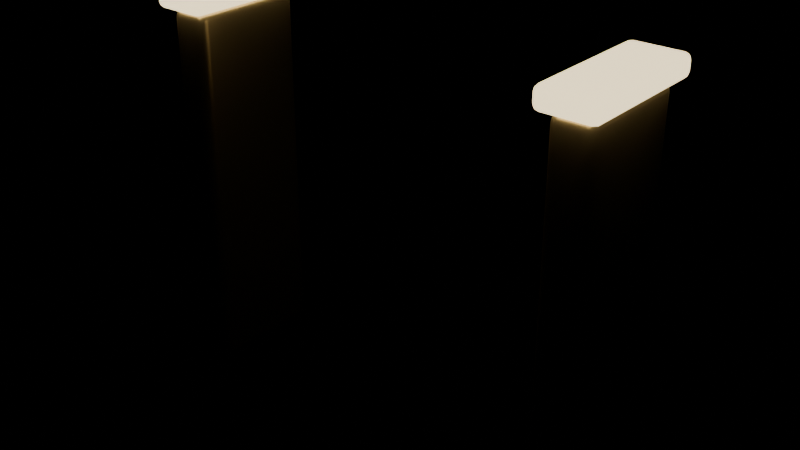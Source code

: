 # Source: GatePosts.blend  (saved by Blender 4.5.91; exported with 4.5.12 LTS)
import bpy
from mathutils import Matrix  # noqa: F401  (used for matrix-valued properties, if any)

bpy.ops.wm.read_factory_settings(use_empty=True)
scene = bpy.context.scene
scene.name = 'Scene'

# ---- materials (node trees are filled in below, after node groups)
mat_brass = bpy.data.materials.new('Brass')
mat_brass.diffuse_color = (0.79, 0.63, 0.35, 1.0)
mat_gold = bpy.data.materials.new('Gold')
mat_gold.diffuse_color = (1.0, 0.82, 0.48, 1.0)

# ---- material node trees
mat_brass.use_nodes = True; mat_brass.node_tree.nodes.clear()
_N = mat_brass.node_tree.nodes; _L = mat_brass.node_tree.links
n0 = _N.new('ShaderNodeBsdfPrincipled'); n0.name = 'Principled BSDF'; n0.location = (-200, 100)
n0.inputs[0].default_value = (0.79, 0.63, 0.35, 1.0)
n0.inputs[1].default_value = 0.8
n0.inputs[2].default_value = 0.3
n1 = _N.new('ShaderNodeOutputMaterial'); n1.name = 'Material Output'; n1.location = (200, 100)
_L.new(n0.outputs[0], n1.inputs[0])
n1.is_active_output = True
mat_gold.use_nodes = True; mat_gold.node_tree.nodes.clear()
_N = mat_gold.node_tree.nodes; _L = mat_gold.node_tree.links
n0 = _N.new('ShaderNodeBsdfPrincipled'); n0.name = 'Principled BSDF'; n0.location = (-200, 100)
n0.inputs[0].default_value = (1.0, 0.82, 0.48, 1.0)
n0.inputs[1].default_value = 0.8
n0.inputs[2].default_value = 0.3
n0.inputs[27].default_value = (1.0, 0.82, 0.48, 1.0)
n0.inputs[28].default_value = 2.0
n1 = _N.new('ShaderNodeOutputMaterial'); n1.name = 'Material Output'; n1.location = (200, 100)
_L.new(n0.outputs[0], n1.inputs[0])
n1.is_active_output = True

# ---- meshes
me_postl = bpy.data.meshes.new('PostL')
me_postl.from_pydata([(-0.49, -0.115, 0.0), (-0.49, -0.14, 0.025), (-0.515, -0.115, 0.025), (-0.49, -0.1275, 0.00334), (-0.5025, -0.115, 0.00334), (-0.502, -0.127, 0.006584), (-0.5025, -0.1367, 0.025), (-0.49, -0.1367, 0.01252), (-0.502, -0.1334, 0.01304), (-0.5117, -0.115, 0.01252), (-0.5117, -0.1275, 0.025), (-0.5084, -0.127, 0.01304), (-0.49, -0.14, 0.835), (-0.49, -0.115, 0.86), (-0.515, -0.115, 0.835), (-0.49, -0.1367, 0.8475), (-0.5025, -0.1367, 0.835), (-0.502, -0.1334, 0.847), (-0.5025, -0.115, 0.8567), (-0.49, -0.1275, 0.8567), (-0.502, -0.127, 0.8534), (-0.5117, -0.1275, 0.835), (-0.5117, -0.115, 0.8475), (-0.5084, -0.127, 0.847), (-0.49, 0.115, 0.0), (-0.515, 0.115, 0.025), (-0.49, 0.14, 0.025), (-0.5025, 0.115, 0.00334), (-0.49, 0.1275, 0.00334), (-0.502, 0.127, 0.006584), (-0.5117, 0.1275, 0.025), (-0.5117, 0.115, 0.01252), (-0.5084, 0.127, 0.01304), (-0.49, 0.1367, 0.01252), (-0.5025, 0.1367, 0.025), (-0.502, 0.1334, 0.01304), (-0.49, 0.115, 0.86), (-0.49, 0.14, 0.835), (-0.515, 0.115, 0.835), (-0.49, 0.1275, 0.8567), (-0.5025, 0.115, 0.8567), (-0.502, 0.127, 0.8534), (-0.5025, 0.1367, 0.835), (-0.49, 0.1367, 0.8475), (-0.502, 0.1334, 0.847), (-0.5117, 0.115, 0.8475), (-0.5117, 0.1275, 0.835), (-0.5084, 0.127, 0.847), (-0.45, -0.115, 0.0), (-0.425, -0.115, 0.025), (-0.45, -0.14, 0.025), (-0.4375, -0.115, 0.00334), (-0.45, -0.1275, 0.00334), (-0.438, -0.127, 0.006584), (-0.4283, -0.1275, 0.025), (-0.4283, -0.115, 0.01252), (-0.4316, -0.127, 0.01304), (-0.45, -0.1367, 0.01252), (-0.4375, -0.1367, 0.025), (-0.438, -0.1334, 0.01304), (-0.45, -0.115, 0.86), (-0.45, -0.14, 0.835), (-0.425, -0.115, 0.835), (-0.45, -0.1275, 0.8567), (-0.4375, -0.115, 0.8567), (-0.438, -0.127, 0.8534), (-0.4375, -0.1367, 0.835), (-0.45, -0.1367, 0.8475), (-0.438, -0.1334, 0.847), (-0.4283, -0.115, 0.8475), (-0.4283, -0.1275, 0.835), (-0.4316, -0.127, 0.847), (-0.45, 0.115, 0.0), (-0.45, 0.14, 0.025), (-0.425, 0.115, 0.025), (-0.45, 0.1275, 0.00334), (-0.4375, 0.115, 0.00334), (-0.438, 0.127, 0.006584), (-0.4375, 0.1367, 0.025), (-0.45, 0.1367, 0.01252), (-0.438, 0.1334, 0.01304), (-0.4283, 0.115, 0.01252), (-0.4283, 0.1275, 0.025), (-0.4316, 0.127, 0.01304), (-0.45, 0.115, 0.86), (-0.425, 0.115, 0.835), (-0.45, 0.14, 0.835), (-0.4375, 0.115, 0.8567), (-0.45, 0.1275, 0.8567), (-0.438, 0.127, 0.8534), (-0.4283, 0.1275, 0.835), (-0.4283, 0.115, 0.8475), (-0.4316, 0.127, 0.847), (-0.45, 0.1367, 0.8475), (-0.4375, 0.1367, 0.835), (-0.438, 0.1334, 0.847)], [], [(0, 3, 5, 4), (3, 7, 8, 5), (1, 6, 8, 7), (6, 10, 11, 8), (2, 9, 11, 10), (9, 4, 5, 11), (5, 8, 11), (12, 15, 17, 16), (15, 19, 20, 17), (13, 18, 20, 19), (18, 22, 23, 20), (14, 21, 23, 22), (21, 16, 17, 23), (17, 20, 23), (24, 27, 29, 28), (27, 31, 32, 29), (25, 30, 32, 31), (30, 34, 35, 32), (26, 33, 35, 34), (33, 28, 29, 35), (29, 32, 35), (36, 39, 41, 40), (39, 43, 44, 41), (37, 42, 44, 43), (42, 46, 47, 44), (38, 45, 47, 46), (45, 40, 41, 47), (41, 44, 47), (48, 51, 53, 52), (51, 55, 56, 53), (49, 54, 56, 55), (54, 58, 59, 56), (50, 57, 59, 58), (57, 52, 53, 59), (53, 56, 59), (60, 63, 65, 64), (63, 67, 68, 65), (61, 66, 68, 67), (66, 70, 71, 68), (62, 69, 71, 70), (69, 64, 65, 71), (65, 68, 71), (72, 75, 77, 76), (75, 79, 80, 77), (73, 78, 80, 79), (78, 82, 83, 80), (74, 81, 83, 82), (81, 76, 77, 83), (77, 80, 83), (84, 87, 89, 88), (87, 91, 92, 89), (85, 90, 92, 91), (90, 94, 95, 92), (86, 93, 95, 94), (93, 88, 89, 95), (89, 92, 95), (24, 0, 4, 27), (27, 4, 9, 31), (31, 9, 2, 25), (1, 12, 16, 6), (6, 16, 21, 10), (10, 21, 14, 2), (13, 36, 40, 18), (18, 40, 45, 22), (22, 45, 38, 14), (37, 26, 34, 42), (42, 34, 30, 46), (46, 30, 25, 38), (72, 24, 28, 75), (75, 28, 33, 79), (79, 33, 26, 73), (36, 84, 88, 39), (39, 88, 93, 43), (43, 93, 86, 37), (85, 74, 82, 90), (90, 82, 78, 94), (94, 78, 73, 86), (48, 72, 76, 51), (51, 76, 81, 55), (55, 81, 74, 49), (84, 60, 64, 87), (87, 64, 69, 91), (91, 69, 62, 85), (61, 50, 58, 66), (66, 58, 54, 70), (70, 54, 49, 62), (0, 48, 52, 3), (3, 52, 57, 7), (7, 57, 50, 1), (60, 13, 19, 63), (63, 19, 15, 67), (67, 15, 12, 61), (24, 72, 48, 0), (2, 14, 38, 25), (50, 61, 12, 1), (84, 36, 13, 60), (26, 37, 86, 73), (74, 85, 62, 49)])
me_postl.polygons.foreach_set('use_smooth', [True] * 98)
me_postl.materials.append(mat_brass)
me_postl.update()
me_postr = bpy.data.meshes.new('PostR')
me_postr.from_pydata([(0.45, -0.115, 0.0), (0.45, -0.14, 0.025), (0.425, -0.115, 0.025), (0.45, -0.1275, 0.00334), (0.4375, -0.115, 0.00334), (0.438, -0.127, 0.006584), (0.4375, -0.1367, 0.025), (0.45, -0.1367, 0.01252), (0.438, -0.1334, 0.01304), (0.4283, -0.115, 0.01252), (0.4283, -0.1275, 0.025), (0.4316, -0.127, 0.01304), (0.45, -0.14, 0.835), (0.45, -0.115, 0.86), (0.425, -0.115, 0.835), (0.45, -0.1367, 0.8475), (0.4375, -0.1367, 0.835), (0.438, -0.1334, 0.847), (0.4375, -0.115, 0.8567), (0.45, -0.1275, 0.8567), (0.438, -0.127, 0.8534), (0.4283, -0.1275, 0.835), (0.4283, -0.115, 0.8475), (0.4316, -0.127, 0.847), (0.45, 0.115, 0.0), (0.425, 0.115, 0.025), (0.45, 0.14, 0.025), (0.4375, 0.115, 0.00334), (0.45, 0.1275, 0.00334), (0.438, 0.127, 0.006584), (0.4283, 0.1275, 0.025), (0.4283, 0.115, 0.01252), (0.4316, 0.127, 0.01304), (0.45, 0.1367, 0.01252), (0.4375, 0.1367, 0.025), (0.438, 0.1334, 0.01304), (0.45, 0.115, 0.86), (0.45, 0.14, 0.835), (0.425, 0.115, 0.835), (0.45, 0.1275, 0.8567), (0.4375, 0.115, 0.8567), (0.438, 0.127, 0.8534), (0.4375, 0.1367, 0.835), (0.45, 0.1367, 0.8475), (0.438, 0.1334, 0.847), (0.4283, 0.115, 0.8475), (0.4283, 0.1275, 0.835), (0.4316, 0.127, 0.847), (0.49, -0.115, 0.0), (0.515, -0.115, 0.025), (0.49, -0.14, 0.025), (0.5025, -0.115, 0.00334), (0.49, -0.1275, 0.00334), (0.502, -0.127, 0.006584), (0.5117, -0.1275, 0.025), (0.5117, -0.115, 0.01252), (0.5084, -0.127, 0.01304), (0.49, -0.1367, 0.01252), (0.5025, -0.1367, 0.025), (0.502, -0.1334, 0.01304), (0.49, -0.115, 0.86), (0.49, -0.14, 0.835), (0.515, -0.115, 0.835), (0.49, -0.1275, 0.8567), (0.5025, -0.115, 0.8567), (0.502, -0.127, 0.8534), (0.5025, -0.1367, 0.835), (0.49, -0.1367, 0.8475), (0.502, -0.1334, 0.847), (0.5117, -0.115, 0.8475), (0.5117, -0.1275, 0.835), (0.5084, -0.127, 0.847), (0.49, 0.115, 0.0), (0.49, 0.14, 0.025), (0.515, 0.115, 0.025), (0.49, 0.1275, 0.00334), (0.5025, 0.115, 0.00334), (0.502, 0.127, 0.006584), (0.5025, 0.1367, 0.025), (0.49, 0.1367, 0.01252), (0.502, 0.1334, 0.01304), (0.5117, 0.115, 0.01252), (0.5117, 0.1275, 0.025), (0.5084, 0.127, 0.01304), (0.49, 0.115, 0.86), (0.515, 0.115, 0.835), (0.49, 0.14, 0.835), (0.5025, 0.115, 0.8567), (0.49, 0.1275, 0.8567), (0.502, 0.127, 0.8534), (0.5117, 0.1275, 0.835), (0.5117, 0.115, 0.8475), (0.5084, 0.127, 0.847), (0.49, 0.1367, 0.8475), (0.5025, 0.1367, 0.835), (0.502, 0.1334, 0.847)], [], [(0, 3, 5, 4), (3, 7, 8, 5), (1, 6, 8, 7), (6, 10, 11, 8), (2, 9, 11, 10), (9, 4, 5, 11), (5, 8, 11), (12, 15, 17, 16), (15, 19, 20, 17), (13, 18, 20, 19), (18, 22, 23, 20), (14, 21, 23, 22), (21, 16, 17, 23), (17, 20, 23), (24, 27, 29, 28), (27, 31, 32, 29), (25, 30, 32, 31), (30, 34, 35, 32), (26, 33, 35, 34), (33, 28, 29, 35), (29, 32, 35), (36, 39, 41, 40), (39, 43, 44, 41), (37, 42, 44, 43), (42, 46, 47, 44), (38, 45, 47, 46), (45, 40, 41, 47), (41, 44, 47), (48, 51, 53, 52), (51, 55, 56, 53), (49, 54, 56, 55), (54, 58, 59, 56), (50, 57, 59, 58), (57, 52, 53, 59), (53, 56, 59), (60, 63, 65, 64), (63, 67, 68, 65), (61, 66, 68, 67), (66, 70, 71, 68), (62, 69, 71, 70), (69, 64, 65, 71), (65, 68, 71), (72, 75, 77, 76), (75, 79, 80, 77), (73, 78, 80, 79), (78, 82, 83, 80), (74, 81, 83, 82), (81, 76, 77, 83), (77, 80, 83), (84, 87, 89, 88), (87, 91, 92, 89), (85, 90, 92, 91), (90, 94, 95, 92), (86, 93, 95, 94), (93, 88, 89, 95), (89, 92, 95), (24, 0, 4, 27), (27, 4, 9, 31), (31, 9, 2, 25), (1, 12, 16, 6), (6, 16, 21, 10), (10, 21, 14, 2), (13, 36, 40, 18), (18, 40, 45, 22), (22, 45, 38, 14), (37, 26, 34, 42), (42, 34, 30, 46), (46, 30, 25, 38), (72, 24, 28, 75), (75, 28, 33, 79), (79, 33, 26, 73), (36, 84, 88, 39), (39, 88, 93, 43), (43, 93, 86, 37), (85, 74, 82, 90), (90, 82, 78, 94), (94, 78, 73, 86), (48, 72, 76, 51), (51, 76, 81, 55), (55, 81, 74, 49), (84, 60, 64, 87), (87, 64, 69, 91), (91, 69, 62, 85), (61, 50, 58, 66), (66, 58, 54, 70), (70, 54, 49, 62), (0, 48, 52, 3), (3, 52, 57, 7), (7, 57, 50, 1), (60, 13, 19, 63), (63, 19, 15, 67), (67, 15, 12, 61), (24, 72, 48, 0), (2, 14, 38, 25), (50, 61, 12, 1), (84, 36, 13, 60), (26, 37, 86, 73), (74, 85, 62, 49)])
me_postr.polygons.foreach_set('use_smooth', [True] * 98)
me_postr.materials.append(mat_brass)
me_postr.update()
me_capl = bpy.data.meshes.new('CapL')
me_capl.from_pydata([(-0.52, -0.145, 0.855), (-0.52, -0.16, 0.87), (-0.535, -0.145, 0.87), (-0.52, -0.1525, 0.857), (-0.5275, -0.145, 0.857), (-0.5272, -0.1522, 0.859), (-0.5275, -0.158, 0.87), (-0.52, -0.158, 0.8625), (-0.5272, -0.156, 0.8628), (-0.533, -0.145, 0.8625), (-0.533, -0.1525, 0.87), (-0.531, -0.1522, 0.8628), (-0.52, -0.16, 0.89), (-0.52, -0.145, 0.905), (-0.535, -0.145, 0.89), (-0.52, -0.158, 0.8975), (-0.5275, -0.158, 0.89), (-0.5272, -0.156, 0.8972), (-0.5275, -0.145, 0.903), (-0.52, -0.1525, 0.903), (-0.5272, -0.1522, 0.901), (-0.533, -0.1525, 0.89), (-0.533, -0.145, 0.8975), (-0.531, -0.1522, 0.8972), (-0.52, 0.145, 0.855), (-0.535, 0.145, 0.87), (-0.52, 0.16, 0.87), (-0.5275, 0.145, 0.857), (-0.52, 0.1525, 0.857), (-0.5272, 0.1522, 0.859), (-0.533, 0.1525, 0.87), (-0.533, 0.145, 0.8625), (-0.531, 0.1522, 0.8628), (-0.52, 0.158, 0.8625), (-0.5275, 0.158, 0.87), (-0.5272, 0.156, 0.8628), (-0.52, 0.145, 0.905), (-0.52, 0.16, 0.89), (-0.535, 0.145, 0.89), (-0.52, 0.1525, 0.903), (-0.5275, 0.145, 0.903), (-0.5272, 0.1522, 0.901), (-0.5275, 0.158, 0.89), (-0.52, 0.158, 0.8975), (-0.5272, 0.156, 0.8972), (-0.533, 0.145, 0.8975), (-0.533, 0.1525, 0.89), (-0.531, 0.1522, 0.8972), (-0.42, -0.145, 0.855), (-0.405, -0.145, 0.87), (-0.42, -0.16, 0.87), (-0.4125, -0.145, 0.857), (-0.42, -0.1525, 0.857), (-0.4128, -0.1522, 0.859), (-0.407, -0.1525, 0.87), (-0.407, -0.145, 0.8625), (-0.409, -0.1522, 0.8628), (-0.42, -0.158, 0.8625), (-0.4125, -0.158, 0.87), (-0.4128, -0.156, 0.8628), (-0.42, -0.145, 0.905), (-0.42, -0.16, 0.89), (-0.405, -0.145, 0.89), (-0.42, -0.1525, 0.903), (-0.4125, -0.145, 0.903), (-0.4128, -0.1522, 0.901), (-0.4125, -0.158, 0.89), (-0.42, -0.158, 0.8975), (-0.4128, -0.156, 0.8972), (-0.407, -0.145, 0.8975), (-0.407, -0.1525, 0.89), (-0.409, -0.1522, 0.8972), (-0.42, 0.145, 0.855), (-0.42, 0.16, 0.87), (-0.405, 0.145, 0.87), (-0.42, 0.1525, 0.857), (-0.4125, 0.145, 0.857), (-0.4128, 0.1522, 0.859), (-0.4125, 0.158, 0.87), (-0.42, 0.158, 0.8625), (-0.4128, 0.156, 0.8628), (-0.407, 0.145, 0.8625), (-0.407, 0.1525, 0.87), (-0.409, 0.1522, 0.8628), (-0.42, 0.145, 0.905), (-0.405, 0.145, 0.89), (-0.42, 0.16, 0.89), (-0.4125, 0.145, 0.903), (-0.42, 0.1525, 0.903), (-0.4128, 0.1522, 0.901), (-0.407, 0.1525, 0.89), (-0.407, 0.145, 0.8975), (-0.409, 0.1522, 0.8972), (-0.42, 0.158, 0.8975), (-0.4125, 0.158, 0.89), (-0.4128, 0.156, 0.8972)], [], [(0, 3, 5, 4), (3, 7, 8, 5), (1, 6, 8, 7), (6, 10, 11, 8), (2, 9, 11, 10), (9, 4, 5, 11), (5, 8, 11), (12, 15, 17, 16), (15, 19, 20, 17), (13, 18, 20, 19), (18, 22, 23, 20), (14, 21, 23, 22), (21, 16, 17, 23), (17, 20, 23), (24, 27, 29, 28), (27, 31, 32, 29), (25, 30, 32, 31), (30, 34, 35, 32), (26, 33, 35, 34), (33, 28, 29, 35), (29, 32, 35), (36, 39, 41, 40), (39, 43, 44, 41), (37, 42, 44, 43), (42, 46, 47, 44), (38, 45, 47, 46), (45, 40, 41, 47), (41, 44, 47), (48, 51, 53, 52), (51, 55, 56, 53), (49, 54, 56, 55), (54, 58, 59, 56), (50, 57, 59, 58), (57, 52, 53, 59), (53, 56, 59), (60, 63, 65, 64), (63, 67, 68, 65), (61, 66, 68, 67), (66, 70, 71, 68), (62, 69, 71, 70), (69, 64, 65, 71), (65, 68, 71), (72, 75, 77, 76), (75, 79, 80, 77), (73, 78, 80, 79), (78, 82, 83, 80), (74, 81, 83, 82), (81, 76, 77, 83), (77, 80, 83), (84, 87, 89, 88), (87, 91, 92, 89), (85, 90, 92, 91), (90, 94, 95, 92), (86, 93, 95, 94), (93, 88, 89, 95), (89, 92, 95), (24, 0, 4, 27), (27, 4, 9, 31), (31, 9, 2, 25), (1, 12, 16, 6), (6, 16, 21, 10), (10, 21, 14, 2), (13, 36, 40, 18), (18, 40, 45, 22), (22, 45, 38, 14), (37, 26, 34, 42), (42, 34, 30, 46), (46, 30, 25, 38), (72, 24, 28, 75), (75, 28, 33, 79), (79, 33, 26, 73), (36, 84, 88, 39), (39, 88, 93, 43), (43, 93, 86, 37), (85, 74, 82, 90), (90, 82, 78, 94), (94, 78, 73, 86), (48, 72, 76, 51), (51, 76, 81, 55), (55, 81, 74, 49), (84, 60, 64, 87), (87, 64, 69, 91), (91, 69, 62, 85), (61, 50, 58, 66), (66, 58, 54, 70), (70, 54, 49, 62), (0, 48, 52, 3), (3, 52, 57, 7), (7, 57, 50, 1), (60, 13, 19, 63), (63, 19, 15, 67), (67, 15, 12, 61), (24, 72, 48, 0), (2, 14, 38, 25), (50, 61, 12, 1), (84, 36, 13, 60), (26, 37, 86, 73), (74, 85, 62, 49)])
me_capl.polygons.foreach_set('use_smooth', [True] * 98)
me_capl.materials.append(mat_gold)
me_capl.update()
me_capr = bpy.data.meshes.new('CapR')
me_capr.from_pydata([(0.42, -0.145, 0.855), (0.42, -0.16, 0.87), (0.405, -0.145, 0.87), (0.42, -0.1525, 0.857), (0.4125, -0.145, 0.857), (0.4128, -0.1522, 0.859), (0.4125, -0.158, 0.87), (0.42, -0.158, 0.8625), (0.4128, -0.156, 0.8628), (0.407, -0.145, 0.8625), (0.407, -0.1525, 0.87), (0.409, -0.1522, 0.8628), (0.42, -0.16, 0.89), (0.42, -0.145, 0.905), (0.405, -0.145, 0.89), (0.42, -0.158, 0.8975), (0.4125, -0.158, 0.89), (0.4128, -0.156, 0.8972), (0.4125, -0.145, 0.903), (0.42, -0.1525, 0.903), (0.4128, -0.1522, 0.901), (0.407, -0.1525, 0.89), (0.407, -0.145, 0.8975), (0.409, -0.1522, 0.8972), (0.42, 0.145, 0.855), (0.405, 0.145, 0.87), (0.42, 0.16, 0.87), (0.4125, 0.145, 0.857), (0.42, 0.1525, 0.857), (0.4128, 0.1522, 0.859), (0.407, 0.1525, 0.87), (0.407, 0.145, 0.8625), (0.409, 0.1522, 0.8628), (0.42, 0.158, 0.8625), (0.4125, 0.158, 0.87), (0.4128, 0.156, 0.8628), (0.42, 0.145, 0.905), (0.42, 0.16, 0.89), (0.405, 0.145, 0.89), (0.42, 0.1525, 0.903), (0.4125, 0.145, 0.903), (0.4128, 0.1522, 0.901), (0.4125, 0.158, 0.89), (0.42, 0.158, 0.8975), (0.4128, 0.156, 0.8972), (0.407, 0.145, 0.8975), (0.407, 0.1525, 0.89), (0.409, 0.1522, 0.8972), (0.52, -0.145, 0.855), (0.535, -0.145, 0.87), (0.52, -0.16, 0.87), (0.5275, -0.145, 0.857), (0.52, -0.1525, 0.857), (0.5272, -0.1522, 0.859), (0.533, -0.1525, 0.87), (0.533, -0.145, 0.8625), (0.531, -0.1522, 0.8628), (0.52, -0.158, 0.8625), (0.5275, -0.158, 0.87), (0.5272, -0.156, 0.8628), (0.52, -0.145, 0.905), (0.52, -0.16, 0.89), (0.535, -0.145, 0.89), (0.52, -0.1525, 0.903), (0.5275, -0.145, 0.903), (0.5272, -0.1522, 0.901), (0.5275, -0.158, 0.89), (0.52, -0.158, 0.8975), (0.5272, -0.156, 0.8972), (0.533, -0.145, 0.8975), (0.533, -0.1525, 0.89), (0.531, -0.1522, 0.8972), (0.52, 0.145, 0.855), (0.52, 0.16, 0.87), (0.535, 0.145, 0.87), (0.52, 0.1525, 0.857), (0.5275, 0.145, 0.857), (0.5272, 0.1522, 0.859), (0.5275, 0.158, 0.87), (0.52, 0.158, 0.8625), (0.5272, 0.156, 0.8628), (0.533, 0.145, 0.8625), (0.533, 0.1525, 0.87), (0.531, 0.1522, 0.8628), (0.52, 0.145, 0.905), (0.535, 0.145, 0.89), (0.52, 0.16, 0.89), (0.5275, 0.145, 0.903), (0.52, 0.1525, 0.903), (0.5272, 0.1522, 0.901), (0.533, 0.1525, 0.89), (0.533, 0.145, 0.8975), (0.531, 0.1522, 0.8972), (0.52, 0.158, 0.8975), (0.5275, 0.158, 0.89), (0.5272, 0.156, 0.8972)], [], [(0, 3, 5, 4), (3, 7, 8, 5), (1, 6, 8, 7), (6, 10, 11, 8), (2, 9, 11, 10), (9, 4, 5, 11), (5, 8, 11), (12, 15, 17, 16), (15, 19, 20, 17), (13, 18, 20, 19), (18, 22, 23, 20), (14, 21, 23, 22), (21, 16, 17, 23), (17, 20, 23), (24, 27, 29, 28), (27, 31, 32, 29), (25, 30, 32, 31), (30, 34, 35, 32), (26, 33, 35, 34), (33, 28, 29, 35), (29, 32, 35), (36, 39, 41, 40), (39, 43, 44, 41), (37, 42, 44, 43), (42, 46, 47, 44), (38, 45, 47, 46), (45, 40, 41, 47), (41, 44, 47), (48, 51, 53, 52), (51, 55, 56, 53), (49, 54, 56, 55), (54, 58, 59, 56), (50, 57, 59, 58), (57, 52, 53, 59), (53, 56, 59), (60, 63, 65, 64), (63, 67, 68, 65), (61, 66, 68, 67), (66, 70, 71, 68), (62, 69, 71, 70), (69, 64, 65, 71), (65, 68, 71), (72, 75, 77, 76), (75, 79, 80, 77), (73, 78, 80, 79), (78, 82, 83, 80), (74, 81, 83, 82), (81, 76, 77, 83), (77, 80, 83), (84, 87, 89, 88), (87, 91, 92, 89), (85, 90, 92, 91), (90, 94, 95, 92), (86, 93, 95, 94), (93, 88, 89, 95), (89, 92, 95), (24, 0, 4, 27), (27, 4, 9, 31), (31, 9, 2, 25), (1, 12, 16, 6), (6, 16, 21, 10), (10, 21, 14, 2), (13, 36, 40, 18), (18, 40, 45, 22), (22, 45, 38, 14), (37, 26, 34, 42), (42, 34, 30, 46), (46, 30, 25, 38), (72, 24, 28, 75), (75, 28, 33, 79), (79, 33, 26, 73), (36, 84, 88, 39), (39, 88, 93, 43), (43, 93, 86, 37), (85, 74, 82, 90), (90, 82, 78, 94), (94, 78, 73, 86), (48, 72, 76, 51), (51, 76, 81, 55), (55, 81, 74, 49), (84, 60, 64, 87), (87, 64, 69, 91), (91, 69, 62, 85), (61, 50, 58, 66), (66, 58, 54, 70), (70, 54, 49, 62), (0, 48, 52, 3), (3, 52, 57, 7), (7, 57, 50, 1), (60, 13, 19, 63), (63, 19, 15, 67), (67, 15, 12, 61), (24, 72, 48, 0), (2, 14, 38, 25), (50, 61, 12, 1), (84, 36, 13, 60), (26, 37, 86, 73), (74, 85, 62, 49)])
me_capr.polygons.foreach_set('use_smooth', [True] * 98)
me_capr.materials.append(mat_gold)
me_capr.update()

# ---- objects
ob_postl = bpy.data.objects.new('PostL', me_postl)
ob_postr = bpy.data.objects.new('PostR', me_postr)
ob_capl = bpy.data.objects.new('CapL', me_capl)
ob_capr = bpy.data.objects.new('CapR', me_capr)

# ---- transforms, parenting, visibility, modifiers, constraints
ob_postl.location = (0.0, 0.0, 0.0)
ob_postr.location = (0.0, 0.0, 0.0)
ob_capl.location = (0.0, 0.0, 0.0)
ob_capr.location = (0.0, 0.0, 0.0)

# ---- collection membership
scene.collection.objects.link(ob_postl)
scene.collection.objects.link(ob_postr)
scene.collection.objects.link(ob_capl)
scene.collection.objects.link(ob_capr)

# ---- scene / render settings (as saved in the file)
scene.frame_start = 1; scene.frame_end = 250; scene.frame_set(1)
scene.render.engine = 'BLENDER_EEVEE_NEXT'
bpy.context.view_layer.update()

# ---- added for rendering (the .blend has no active camera): camera
cam_auto = bpy.data.cameras.new('AutoCamera')
cam_auto.lens = 50.0
cam_auto.sensor_width = 36.0
cam_auto.clip_end = 1000.0
ob_auto_camera = bpy.data.objects.new('AutoCamera', cam_auto)
scene.collection.objects.link(ob_auto_camera)
ob_auto_camera.location = (1.32998, -1.59598, 1.51649)
ob_auto_camera.rotation_euler = (1.09748, -7.21219e-08, 0.694738)
scene.camera = ob_auto_camera
bpy.context.view_layer.update()
